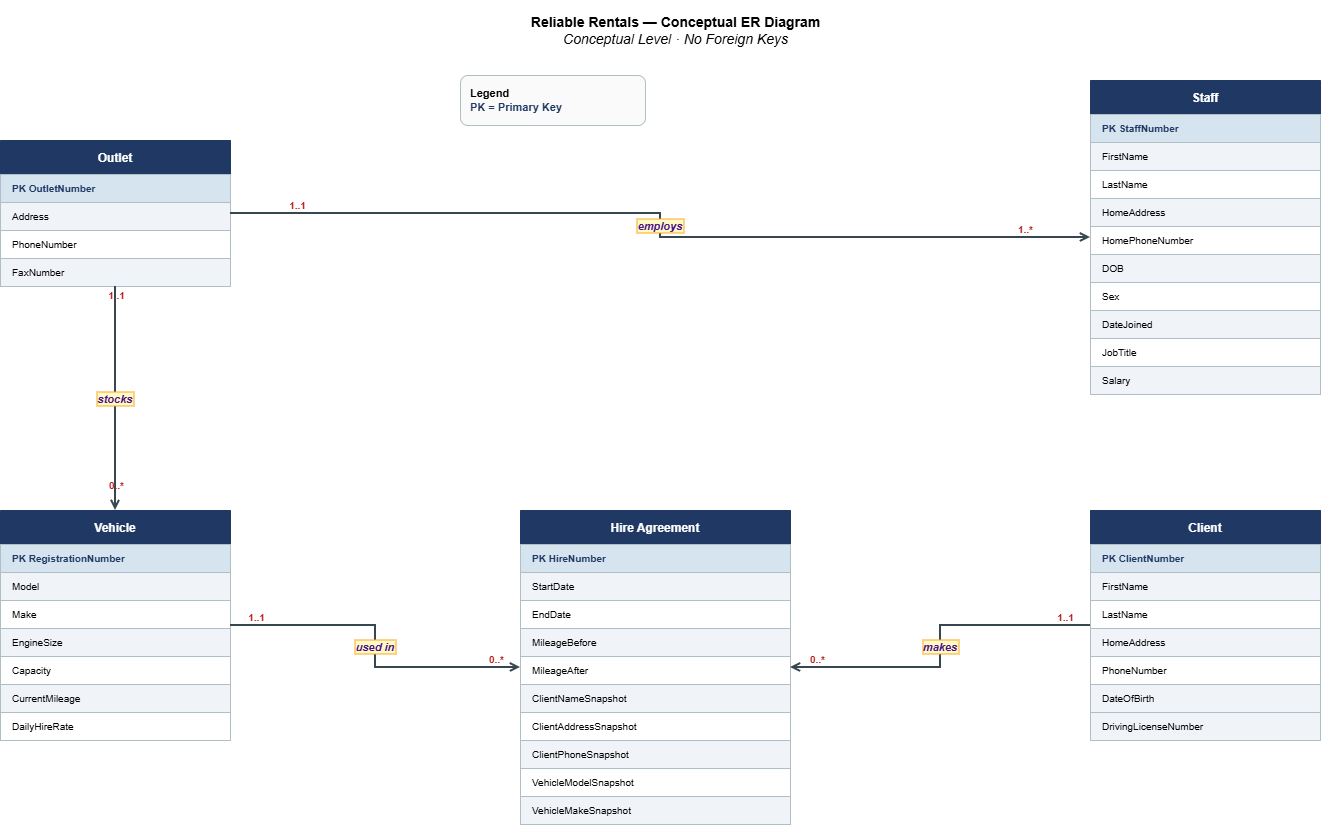

The diagram above was exported from draw.io. Its source (the exported page's mxGraphModel, read from the mxfile embedded in the PNG):
<mxGraphModel dx="1205" dy="767" grid="1" gridSize="10" guides="1" tooltips="1" connect="1" arrows="1" fold="1" page="1" pageScale="1" pageWidth="827" pageHeight="1169" math="0" shadow="0">
  <root>
    <mxCell id="0" />
    <mxCell id="1" parent="0" />
    <mxCell id="iMa2Rh16RM6LAd0NvWFT-2" parent="1" style="swimlane;fontStyle=1;align=center;startSize=34;fillColor=#1F3864;fontColor=#FFFFFF;strokeColor=#1F3864;fontSize=12;swimlaneLine=1;" value="Outlet" vertex="1">
      <mxGeometry height="146" width="230" x="150" y="500" as="geometry" />
    </mxCell>
    <mxCell id="iMa2Rh16RM6LAd0NvWFT-3" parent="iMa2Rh16RM6LAd0NvWFT-2" style="text;strokeColor=#B0BEC5;fillColor=#D6E4F0;align=left;verticalAlign=middle;spacingLeft=10;overflow=hidden;rotatable=0;fontStyle=1;fontColor=#1F3864;fontSize=10;" value="PK  OutletNumber" vertex="1">
      <mxGeometry height="28" width="230" y="34" as="geometry" />
    </mxCell>
    <mxCell id="iMa2Rh16RM6LAd0NvWFT-4" parent="iMa2Rh16RM6LAd0NvWFT-2" style="text;strokeColor=#B0BEC5;fillColor=#F0F4F8;align=left;verticalAlign=middle;spacingLeft=10;overflow=hidden;rotatable=0;fontSize=10;" value="       Address" vertex="1">
      <mxGeometry height="28" width="230" y="62" as="geometry" />
    </mxCell>
    <mxCell id="iMa2Rh16RM6LAd0NvWFT-5" parent="iMa2Rh16RM6LAd0NvWFT-2" style="text;strokeColor=#B0BEC5;fillColor=#FFFFFF;align=left;verticalAlign=middle;spacingLeft=10;overflow=hidden;rotatable=0;fontSize=10;" value="       PhoneNumber" vertex="1">
      <mxGeometry height="28" width="230" y="90" as="geometry" />
    </mxCell>
    <mxCell id="iMa2Rh16RM6LAd0NvWFT-6" parent="iMa2Rh16RM6LAd0NvWFT-2" style="text;strokeColor=#B0BEC5;fillColor=#F0F4F8;align=left;verticalAlign=middle;spacingLeft=10;overflow=hidden;rotatable=0;fontSize=10;" value="       FaxNumber" vertex="1">
      <mxGeometry height="28" width="230" y="118" as="geometry" />
    </mxCell>
    <mxCell id="iMa2Rh16RM6LAd0NvWFT-7" parent="1" style="swimlane;fontStyle=1;align=center;startSize=34;fillColor=#1F3864;fontColor=#FFFFFF;strokeColor=#1F3864;fontSize=12;swimlaneLine=1;" value="Vehicle" vertex="1">
      <mxGeometry height="230" width="230" x="150" y="870" as="geometry" />
    </mxCell>
    <mxCell id="iMa2Rh16RM6LAd0NvWFT-8" parent="iMa2Rh16RM6LAd0NvWFT-7" style="text;strokeColor=#B0BEC5;fillColor=#D6E4F0;align=left;verticalAlign=middle;spacingLeft=10;overflow=hidden;rotatable=0;fontStyle=1;fontColor=#1F3864;fontSize=10;" value="PK  RegistrationNumber" vertex="1">
      <mxGeometry height="28" width="230" y="34" as="geometry" />
    </mxCell>
    <mxCell id="iMa2Rh16RM6LAd0NvWFT-9" parent="iMa2Rh16RM6LAd0NvWFT-7" style="text;strokeColor=#B0BEC5;fillColor=#F0F4F8;align=left;verticalAlign=middle;spacingLeft=10;overflow=hidden;rotatable=0;fontSize=10;" value="       Model" vertex="1">
      <mxGeometry height="28" width="230" y="62" as="geometry" />
    </mxCell>
    <mxCell id="iMa2Rh16RM6LAd0NvWFT-10" parent="iMa2Rh16RM6LAd0NvWFT-7" style="text;strokeColor=#B0BEC5;fillColor=#FFFFFF;align=left;verticalAlign=middle;spacingLeft=10;overflow=hidden;rotatable=0;fontSize=10;" value="       Make" vertex="1">
      <mxGeometry height="28" width="230" y="90" as="geometry" />
    </mxCell>
    <mxCell id="iMa2Rh16RM6LAd0NvWFT-11" parent="iMa2Rh16RM6LAd0NvWFT-7" style="text;strokeColor=#B0BEC5;fillColor=#F0F4F8;align=left;verticalAlign=middle;spacingLeft=10;overflow=hidden;rotatable=0;fontSize=10;" value="       EngineSize" vertex="1">
      <mxGeometry height="28" width="230" y="118" as="geometry" />
    </mxCell>
    <mxCell id="iMa2Rh16RM6LAd0NvWFT-12" parent="iMa2Rh16RM6LAd0NvWFT-7" style="text;strokeColor=#B0BEC5;fillColor=#FFFFFF;align=left;verticalAlign=middle;spacingLeft=10;overflow=hidden;rotatable=0;fontSize=10;" value="       Capacity" vertex="1">
      <mxGeometry height="28" width="230" y="146" as="geometry" />
    </mxCell>
    <mxCell id="iMa2Rh16RM6LAd0NvWFT-13" parent="iMa2Rh16RM6LAd0NvWFT-7" style="text;strokeColor=#B0BEC5;fillColor=#F0F4F8;align=left;verticalAlign=middle;spacingLeft=10;overflow=hidden;rotatable=0;fontSize=10;" value="       CurrentMileage" vertex="1">
      <mxGeometry height="28" width="230" y="174" as="geometry" />
    </mxCell>
    <mxCell id="iMa2Rh16RM6LAd0NvWFT-14" parent="iMa2Rh16RM6LAd0NvWFT-7" style="text;strokeColor=#B0BEC5;fillColor=#FFFFFF;align=left;verticalAlign=middle;spacingLeft=10;overflow=hidden;rotatable=0;fontSize=10;" value="       DailyHireRate" vertex="1">
      <mxGeometry height="28" width="230" y="202" as="geometry" />
    </mxCell>
    <mxCell id="iMa2Rh16RM6LAd0NvWFT-15" parent="1" style="swimlane;fontStyle=1;align=center;startSize=34;fillColor=#1F3864;fontColor=#FFFFFF;strokeColor=#1F3864;fontSize=12;swimlaneLine=1;" value="Staff" vertex="1">
      <mxGeometry height="314" width="230" x="1240" y="440" as="geometry" />
    </mxCell>
    <mxCell id="iMa2Rh16RM6LAd0NvWFT-16" parent="iMa2Rh16RM6LAd0NvWFT-15" style="text;strokeColor=#B0BEC5;fillColor=#D6E4F0;align=left;verticalAlign=middle;spacingLeft=10;overflow=hidden;rotatable=0;fontStyle=1;fontColor=#1F3864;fontSize=10;" value="PK  StaffNumber" vertex="1">
      <mxGeometry height="28" width="230" y="34" as="geometry" />
    </mxCell>
    <mxCell id="iMa2Rh16RM6LAd0NvWFT-17" parent="iMa2Rh16RM6LAd0NvWFT-15" style="text;strokeColor=#B0BEC5;fillColor=#F0F4F8;align=left;verticalAlign=middle;spacingLeft=10;overflow=hidden;rotatable=0;fontSize=10;" value="       FirstName" vertex="1">
      <mxGeometry height="28" width="230" y="62" as="geometry" />
    </mxCell>
    <mxCell id="iMa2Rh16RM6LAd0NvWFT-18" parent="iMa2Rh16RM6LAd0NvWFT-15" style="text;strokeColor=#B0BEC5;fillColor=#FFFFFF;align=left;verticalAlign=middle;spacingLeft=10;overflow=hidden;rotatable=0;fontSize=10;" value="       LastName" vertex="1">
      <mxGeometry height="28" width="230" y="90" as="geometry" />
    </mxCell>
    <mxCell id="iMa2Rh16RM6LAd0NvWFT-19" parent="iMa2Rh16RM6LAd0NvWFT-15" style="text;strokeColor=#B0BEC5;fillColor=#F0F4F8;align=left;verticalAlign=middle;spacingLeft=10;overflow=hidden;rotatable=0;fontSize=10;" value="       HomeAddress" vertex="1">
      <mxGeometry height="28" width="230" y="118" as="geometry" />
    </mxCell>
    <mxCell id="iMa2Rh16RM6LAd0NvWFT-20" parent="iMa2Rh16RM6LAd0NvWFT-15" style="text;strokeColor=#B0BEC5;fillColor=#FFFFFF;align=left;verticalAlign=middle;spacingLeft=10;overflow=hidden;rotatable=0;fontSize=10;" value="       HomePhoneNumber" vertex="1">
      <mxGeometry height="28" width="230" y="146" as="geometry" />
    </mxCell>
    <mxCell id="iMa2Rh16RM6LAd0NvWFT-21" parent="iMa2Rh16RM6LAd0NvWFT-15" style="text;strokeColor=#B0BEC5;fillColor=#F0F4F8;align=left;verticalAlign=middle;spacingLeft=10;overflow=hidden;rotatable=0;fontSize=10;" value="       DOB" vertex="1">
      <mxGeometry height="28" width="230" y="174" as="geometry" />
    </mxCell>
    <mxCell id="iMa2Rh16RM6LAd0NvWFT-22" parent="iMa2Rh16RM6LAd0NvWFT-15" style="text;strokeColor=#B0BEC5;fillColor=#FFFFFF;align=left;verticalAlign=middle;spacingLeft=10;overflow=hidden;rotatable=0;fontSize=10;" value="       Sex" vertex="1">
      <mxGeometry height="28" width="230" y="202" as="geometry" />
    </mxCell>
    <mxCell id="iMa2Rh16RM6LAd0NvWFT-23" parent="iMa2Rh16RM6LAd0NvWFT-15" style="text;strokeColor=#B0BEC5;fillColor=#F0F4F8;align=left;verticalAlign=middle;spacingLeft=10;overflow=hidden;rotatable=0;fontSize=10;" value="       DateJoined" vertex="1">
      <mxGeometry height="28" width="230" y="230" as="geometry" />
    </mxCell>
    <mxCell id="iMa2Rh16RM6LAd0NvWFT-24" parent="iMa2Rh16RM6LAd0NvWFT-15" style="text;strokeColor=#B0BEC5;fillColor=#FFFFFF;align=left;verticalAlign=middle;spacingLeft=10;overflow=hidden;rotatable=0;fontSize=10;" value="       JobTitle" vertex="1">
      <mxGeometry height="28" width="230" y="258" as="geometry" />
    </mxCell>
    <mxCell id="iMa2Rh16RM6LAd0NvWFT-25" parent="iMa2Rh16RM6LAd0NvWFT-15" style="text;strokeColor=#B0BEC5;fillColor=#F0F4F8;align=left;verticalAlign=middle;spacingLeft=10;overflow=hidden;rotatable=0;fontSize=10;" value="       Salary" vertex="1">
      <mxGeometry height="28" width="230" y="286" as="geometry" />
    </mxCell>
    <mxCell id="iMa2Rh16RM6LAd0NvWFT-26" parent="1" style="swimlane;fontStyle=1;align=center;startSize=34;fillColor=#1F3864;fontColor=#FFFFFF;strokeColor=#1F3864;fontSize=12;swimlaneLine=1;" value="Client" vertex="1">
      <mxGeometry height="230" width="230" x="1240" y="870" as="geometry" />
    </mxCell>
    <mxCell id="iMa2Rh16RM6LAd0NvWFT-27" parent="iMa2Rh16RM6LAd0NvWFT-26" style="text;strokeColor=#B0BEC5;fillColor=#D6E4F0;align=left;verticalAlign=middle;spacingLeft=10;overflow=hidden;rotatable=0;fontStyle=1;fontColor=#1F3864;fontSize=10;" value="PK  ClientNumber" vertex="1">
      <mxGeometry height="28" width="230" y="34" as="geometry" />
    </mxCell>
    <mxCell id="iMa2Rh16RM6LAd0NvWFT-28" parent="iMa2Rh16RM6LAd0NvWFT-26" style="text;strokeColor=#B0BEC5;fillColor=#F0F4F8;align=left;verticalAlign=middle;spacingLeft=10;overflow=hidden;rotatable=0;fontSize=10;" value="       FirstName" vertex="1">
      <mxGeometry height="28" width="230" y="62" as="geometry" />
    </mxCell>
    <mxCell id="iMa2Rh16RM6LAd0NvWFT-29" parent="iMa2Rh16RM6LAd0NvWFT-26" style="text;strokeColor=#B0BEC5;fillColor=#FFFFFF;align=left;verticalAlign=middle;spacingLeft=10;overflow=hidden;rotatable=0;fontSize=10;" value="       LastName" vertex="1">
      <mxGeometry height="28" width="230" y="90" as="geometry" />
    </mxCell>
    <mxCell id="iMa2Rh16RM6LAd0NvWFT-30" parent="iMa2Rh16RM6LAd0NvWFT-26" style="text;strokeColor=#B0BEC5;fillColor=#F0F4F8;align=left;verticalAlign=middle;spacingLeft=10;overflow=hidden;rotatable=0;fontSize=10;" value="       HomeAddress" vertex="1">
      <mxGeometry height="28" width="230" y="118" as="geometry" />
    </mxCell>
    <mxCell id="iMa2Rh16RM6LAd0NvWFT-31" parent="iMa2Rh16RM6LAd0NvWFT-26" style="text;strokeColor=#B0BEC5;fillColor=#FFFFFF;align=left;verticalAlign=middle;spacingLeft=10;overflow=hidden;rotatable=0;fontSize=10;" value="       PhoneNumber" vertex="1">
      <mxGeometry height="28" width="230" y="146" as="geometry" />
    </mxCell>
    <mxCell id="iMa2Rh16RM6LAd0NvWFT-32" parent="iMa2Rh16RM6LAd0NvWFT-26" style="text;strokeColor=#B0BEC5;fillColor=#F0F4F8;align=left;verticalAlign=middle;spacingLeft=10;overflow=hidden;rotatable=0;fontSize=10;" value="       DateOfBirth" vertex="1">
      <mxGeometry height="28" width="230" y="174" as="geometry" />
    </mxCell>
    <mxCell id="iMa2Rh16RM6LAd0NvWFT-33" parent="iMa2Rh16RM6LAd0NvWFT-26" style="text;strokeColor=#B0BEC5;fillColor=#F0F4F8;align=left;verticalAlign=middle;spacingLeft=10;overflow=hidden;rotatable=0;fontSize=10;" value="       DrivingLicenseNumber" vertex="1">
      <mxGeometry height="28" width="230" y="202" as="geometry" />
    </mxCell>
    <mxCell id="iMa2Rh16RM6LAd0NvWFT-34" parent="1" style="swimlane;fontStyle=1;align=center;startSize=34;fillColor=#1F3864;fontColor=#FFFFFF;strokeColor=#1F3864;fontSize=12;swimlaneLine=1;" value="Hire Agreement" vertex="1">
      <mxGeometry height="314" width="270" x="670" y="870" as="geometry" />
    </mxCell>
    <mxCell id="iMa2Rh16RM6LAd0NvWFT-35" parent="iMa2Rh16RM6LAd0NvWFT-34" style="text;strokeColor=#B0BEC5;fillColor=#D6E4F0;align=left;verticalAlign=middle;spacingLeft=10;overflow=hidden;rotatable=0;fontStyle=1;fontColor=#1F3864;fontSize=10;" value="PK  HireNumber" vertex="1">
      <mxGeometry height="28" width="270" y="34" as="geometry" />
    </mxCell>
    <mxCell id="iMa2Rh16RM6LAd0NvWFT-36" parent="iMa2Rh16RM6LAd0NvWFT-34" style="text;strokeColor=#B0BEC5;fillColor=#F0F4F8;align=left;verticalAlign=middle;spacingLeft=10;overflow=hidden;rotatable=0;fontSize=10;" value="       StartDate" vertex="1">
      <mxGeometry height="28" width="270" y="62" as="geometry" />
    </mxCell>
    <mxCell id="iMa2Rh16RM6LAd0NvWFT-37" parent="iMa2Rh16RM6LAd0NvWFT-34" style="text;strokeColor=#B0BEC5;fillColor=#FFFFFF;align=left;verticalAlign=middle;spacingLeft=10;overflow=hidden;rotatable=0;fontSize=10;" value="       EndDate" vertex="1">
      <mxGeometry height="28" width="270" y="90" as="geometry" />
    </mxCell>
    <mxCell id="iMa2Rh16RM6LAd0NvWFT-38" parent="iMa2Rh16RM6LAd0NvWFT-34" style="text;strokeColor=#B0BEC5;fillColor=#F0F4F8;align=left;verticalAlign=middle;spacingLeft=10;overflow=hidden;rotatable=0;fontSize=10;" value="       MileageBefore" vertex="1">
      <mxGeometry height="28" width="270" y="118" as="geometry" />
    </mxCell>
    <mxCell id="iMa2Rh16RM6LAd0NvWFT-39" parent="iMa2Rh16RM6LAd0NvWFT-34" style="text;strokeColor=#B0BEC5;fillColor=#FFFFFF;align=left;verticalAlign=middle;spacingLeft=10;overflow=hidden;rotatable=0;fontSize=10;" value="       MileageAfter" vertex="1">
      <mxGeometry height="28" width="270" y="146" as="geometry" />
    </mxCell>
    <mxCell id="iMa2Rh16RM6LAd0NvWFT-40" parent="iMa2Rh16RM6LAd0NvWFT-34" style="text;strokeColor=#B0BEC5;fillColor=#F0F4F8;align=left;verticalAlign=middle;spacingLeft=10;overflow=hidden;rotatable=0;fontSize=10;" value="       ClientNameSnapshot" vertex="1">
      <mxGeometry height="28" width="270" y="174" as="geometry" />
    </mxCell>
    <mxCell id="iMa2Rh16RM6LAd0NvWFT-41" parent="iMa2Rh16RM6LAd0NvWFT-34" style="text;strokeColor=#B0BEC5;fillColor=#FFFFFF;align=left;verticalAlign=middle;spacingLeft=10;overflow=hidden;rotatable=0;fontSize=10;" value="       ClientAddressSnapshot" vertex="1">
      <mxGeometry height="28" width="270" y="202" as="geometry" />
    </mxCell>
    <mxCell id="iMa2Rh16RM6LAd0NvWFT-42" parent="iMa2Rh16RM6LAd0NvWFT-34" style="text;strokeColor=#B0BEC5;fillColor=#F0F4F8;align=left;verticalAlign=middle;spacingLeft=10;overflow=hidden;rotatable=0;fontSize=10;" value="       ClientPhoneSnapshot" vertex="1">
      <mxGeometry height="28" width="270" y="230" as="geometry" />
    </mxCell>
    <mxCell id="iMa2Rh16RM6LAd0NvWFT-43" parent="iMa2Rh16RM6LAd0NvWFT-34" style="text;strokeColor=#B0BEC5;fillColor=#FFFFFF;align=left;verticalAlign=middle;spacingLeft=10;overflow=hidden;rotatable=0;fontSize=10;" value="       VehicleModelSnapshot" vertex="1">
      <mxGeometry height="28" width="270" y="258" as="geometry" />
    </mxCell>
    <mxCell id="iMa2Rh16RM6LAd0NvWFT-44" parent="iMa2Rh16RM6LAd0NvWFT-34" style="text;strokeColor=#B0BEC5;fillColor=#F0F4F8;align=left;verticalAlign=middle;spacingLeft=10;overflow=hidden;rotatable=0;fontSize=10;" value="       VehicleMakeSnapshot" vertex="1">
      <mxGeometry height="28" width="270" y="286" as="geometry" />
    </mxCell>
    <mxCell id="iMa2Rh16RM6LAd0NvWFT-45" edge="1" parent="1" source="iMa2Rh16RM6LAd0NvWFT-2" style="edgeStyle=orthogonalEdgeStyle;rounded=0;orthogonalLoop=1;jettySize=auto;strokeColor=#37474F;strokeWidth=2;endArrow=open;startArrow=none;endFill=0;fontStyle=3;fontSize=11;fontColor=#4A148C;labelBackgroundColor=#FFF9C4;labelBorderColor=#F9A825;exitX=0.5;exitY=1.0;exitDx=0;exitDy=0;entryX=0.5;entryY=0.0;entryDx=0;entryDy=0;" target="iMa2Rh16RM6LAd0NvWFT-7" value="stocks">
      <mxGeometry relative="1" as="geometry" />
    </mxCell>
    <mxCell id="iMa2Rh16RM6LAd0NvWFT-46" connectable="0" parent="iMa2Rh16RM6LAd0NvWFT-45" style="resizable=0;html=1;align=center;verticalAlign=bottom;labelBackgroundColor=none;fontSize=10;fontStyle=1;fontColor=#B71C1C;strokeColor=none;fillColor=none;" value="1..1" vertex="1">
      <mxGeometry relative="1" x="-0.85" as="geometry">
        <mxPoint as="offset" />
      </mxGeometry>
    </mxCell>
    <mxCell id="iMa2Rh16RM6LAd0NvWFT-47" connectable="0" parent="iMa2Rh16RM6LAd0NvWFT-45" style="resizable=0;html=1;align=center;verticalAlign=bottom;labelBackgroundColor=none;fontSize=10;fontStyle=1;fontColor=#B71C1C;strokeColor=none;fillColor=none;" value="0..*" vertex="1">
      <mxGeometry relative="1" x="0.85" as="geometry">
        <mxPoint as="offset" />
      </mxGeometry>
    </mxCell>
    <mxCell id="iMa2Rh16RM6LAd0NvWFT-48" edge="1" parent="1" source="iMa2Rh16RM6LAd0NvWFT-2" style="edgeStyle=orthogonalEdgeStyle;rounded=0;orthogonalLoop=1;jettySize=auto;strokeColor=#37474F;strokeWidth=2;endArrow=open;startArrow=none;endFill=0;fontStyle=3;fontSize=11;fontColor=#4A148C;labelBackgroundColor=#FFF9C4;labelBorderColor=#F9A825;exitX=1.0;exitY=0.5;exitDx=0;exitDy=0;entryX=0.0;entryY=0.5;entryDx=0;entryDy=0;" target="iMa2Rh16RM6LAd0NvWFT-15" value="employs">
      <mxGeometry relative="1" as="geometry" />
    </mxCell>
    <mxCell id="iMa2Rh16RM6LAd0NvWFT-49" connectable="0" parent="iMa2Rh16RM6LAd0NvWFT-48" style="resizable=0;html=1;align=center;verticalAlign=bottom;labelBackgroundColor=none;fontSize=10;fontStyle=1;fontColor=#B71C1C;strokeColor=none;fillColor=none;" value="1..1" vertex="1">
      <mxGeometry relative="1" x="-0.85" as="geometry">
        <mxPoint as="offset" />
      </mxGeometry>
    </mxCell>
    <mxCell id="iMa2Rh16RM6LAd0NvWFT-50" connectable="0" parent="iMa2Rh16RM6LAd0NvWFT-48" style="resizable=0;html=1;align=center;verticalAlign=bottom;labelBackgroundColor=none;fontSize=10;fontStyle=1;fontColor=#B71C1C;strokeColor=none;fillColor=none;" value="1..*" vertex="1">
      <mxGeometry relative="1" x="0.85" as="geometry">
        <mxPoint as="offset" />
      </mxGeometry>
    </mxCell>
    <mxCell id="iMa2Rh16RM6LAd0NvWFT-51" edge="1" parent="1" source="iMa2Rh16RM6LAd0NvWFT-7" style="edgeStyle=orthogonalEdgeStyle;rounded=0;orthogonalLoop=1;jettySize=auto;strokeColor=#37474F;strokeWidth=2;endArrow=open;startArrow=none;endFill=0;fontStyle=3;fontSize=11;fontColor=#4A148C;labelBackgroundColor=#FFF9C4;labelBorderColor=#F9A825;exitX=1.0;exitY=0.5;exitDx=0;exitDy=0;entryX=0.0;entryY=0.5;entryDx=0;entryDy=0;" target="iMa2Rh16RM6LAd0NvWFT-34" value="used in">
      <mxGeometry relative="1" as="geometry" />
    </mxCell>
    <mxCell id="iMa2Rh16RM6LAd0NvWFT-52" connectable="0" parent="iMa2Rh16RM6LAd0NvWFT-51" style="resizable=0;html=1;align=center;verticalAlign=bottom;labelBackgroundColor=none;fontSize=10;fontStyle=1;fontColor=#B71C1C;strokeColor=none;fillColor=none;" value="1..1" vertex="1">
      <mxGeometry relative="1" x="-0.85" as="geometry">
        <mxPoint as="offset" />
      </mxGeometry>
    </mxCell>
    <mxCell id="iMa2Rh16RM6LAd0NvWFT-53" connectable="0" parent="iMa2Rh16RM6LAd0NvWFT-51" style="resizable=0;html=1;align=center;verticalAlign=bottom;labelBackgroundColor=none;fontSize=10;fontStyle=1;fontColor=#B71C1C;strokeColor=none;fillColor=none;" value="0..*" vertex="1">
      <mxGeometry relative="1" x="0.85" as="geometry">
        <mxPoint as="offset" />
      </mxGeometry>
    </mxCell>
    <mxCell id="iMa2Rh16RM6LAd0NvWFT-54" edge="1" parent="1" source="iMa2Rh16RM6LAd0NvWFT-26" style="edgeStyle=orthogonalEdgeStyle;rounded=0;orthogonalLoop=1;jettySize=auto;strokeColor=#37474F;strokeWidth=2;endArrow=open;startArrow=none;endFill=0;fontStyle=3;fontSize=11;fontColor=#4A148C;labelBackgroundColor=#FFF9C4;labelBorderColor=#F9A825;exitX=0.0;exitY=0.5;exitDx=0;exitDy=0;entryX=1.0;entryY=0.5;entryDx=0;entryDy=0;" target="iMa2Rh16RM6LAd0NvWFT-34" value="makes">
      <mxGeometry relative="1" as="geometry" />
    </mxCell>
    <mxCell id="iMa2Rh16RM6LAd0NvWFT-55" connectable="0" parent="iMa2Rh16RM6LAd0NvWFT-54" style="resizable=0;html=1;align=center;verticalAlign=bottom;labelBackgroundColor=none;fontSize=10;fontStyle=1;fontColor=#B71C1C;strokeColor=none;fillColor=none;" value="1..1" vertex="1">
      <mxGeometry relative="1" x="-0.85" as="geometry">
        <mxPoint as="offset" />
      </mxGeometry>
    </mxCell>
    <mxCell id="iMa2Rh16RM6LAd0NvWFT-56" connectable="0" parent="iMa2Rh16RM6LAd0NvWFT-54" style="resizable=0;html=1;align=center;verticalAlign=bottom;labelBackgroundColor=none;fontSize=10;fontStyle=1;fontColor=#B71C1C;strokeColor=none;fillColor=none;" value="0..*" vertex="1">
      <mxGeometry relative="1" x="0.85" as="geometry">
        <mxPoint as="offset" />
      </mxGeometry>
    </mxCell>
    <mxCell id="iMa2Rh16RM6LAd0NvWFT-57" parent="1" style="text;html=1;align=center;verticalAlign=middle;resizable=0;autosize=1;fontSize=14;strokeColor=none;fillColor=none;" value="&lt;b&gt;Reliable Rentals &amp;mdash; Conceptual ER Diagram&lt;/b&gt;&lt;br/&gt;&lt;i&gt;Conceptual Level &amp;middot; No Foreign Keys&lt;/i&gt;" vertex="1">
      <mxGeometry height="60" width="430" x="610" y="360" as="geometry" />
    </mxCell>
    <mxCell id="iMa2Rh16RM6LAd0NvWFT-58" parent="1" style="text;html=1;align=left;verticalAlign=middle;spacingLeft=8;strokeColor=#B0BEC5;fillColor=#FAFAFA;rounded=1;fontSize=11;" value="&lt;b&gt;Legend&lt;/b&gt;&lt;br/&gt;&lt;b&gt;&lt;font color=&quot;#1F3864&quot;&gt;PK = Primary Key&lt;/font&gt;&lt;/b&gt;" vertex="1">
      <mxGeometry height="50" width="185" x="610" y="435" as="geometry" />
    </mxCell>
  </root>
</mxGraphModel>